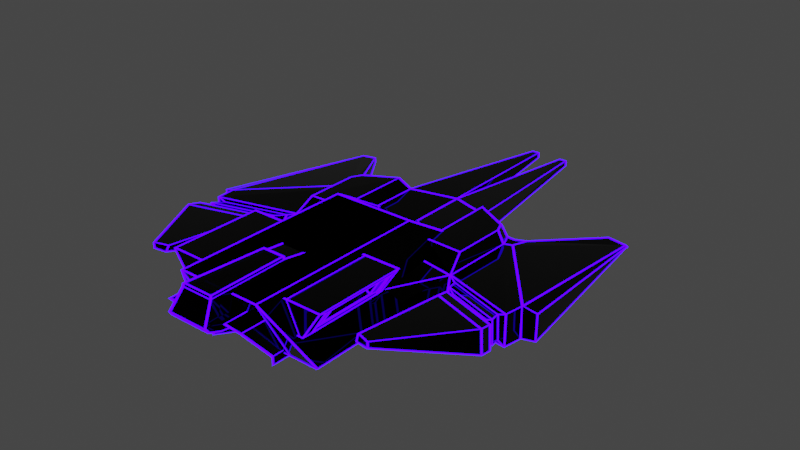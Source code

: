# Source: Spacecraft.blend  (saved by Blender 2.81.16; exported with 4.5.12 LTS)
import bpy
from mathutils import Matrix  # noqa: F401  (used for matrix-valued properties, if any)

bpy.ops.wm.read_factory_settings(use_empty=True)
scene = bpy.context.scene
scene.name = 'Scene'

# ---- collections
col_collection = bpy.data.collections.new('Collection'); scene.collection.children.link(col_collection)

# ---- materials (node trees are filled in below, after node groups)
mat_material = bpy.data.materials.new('Material')
mat_material.alpha_threshold = 0.0
mat_material.use_transparent_shadow = False
mat_material.line_color = (0.0, 0.0, 0.0, 1.0)
mat_material_002 = bpy.data.materials.new('Material.002')
mat_material_002.use_transparent_shadow = False
mat_material_002.use_raytrace_refraction = True
mat_material_002.use_screen_refraction = True
mat_material_002.thickness_mode = 'SLAB'

# ---- material node trees
mat_material.use_nodes = True; mat_material.node_tree.nodes.clear()
_N = mat_material.node_tree.nodes; _L = mat_material.node_tree.links
n0 = _N.new('ShaderNodeOutputMaterial'); n0.name = 'Material Output'; n0.location = (300, 300)
n1 = _N.new('ShaderNodeBsdfPrincipled'); n1.name = 'Principled BSDF'; n1.location = (10, 300)
n1.distribution = 'GGX'
n1.subsurface_method = 'BURLEY'
n1.inputs[0].default_value = (0.00637, 0.00637, 0.00637, 1.0)
n1.inputs[1].default_value = 1.0
n1.inputs[2].default_value = 0.0
n1.inputs[3].default_value = 1.45
n1.inputs[27].default_value = (0.0, 0.0, 0.0, 1.0)
n1.inputs[28].default_value = 1.0
_L.new(n1.outputs[0], n0.inputs[0])
n0.is_active_output = True
mat_material_002.use_nodes = True; mat_material_002.node_tree.nodes.clear()
_N = mat_material_002.node_tree.nodes; _L = mat_material_002.node_tree.links
n0 = _N.new('ShaderNodeOutputMaterial'); n0.name = 'Material Output'; n0.location = (300, 300)
n1 = _N.new('ShaderNodeEmission'); n1.name = 'Emission'; n1.location = (10, 300)
n1.inputs[0].default_value = (0.02499, 0.0, 1.0, 1.0)
n1.inputs[1].default_value = 7.0
_L.new(n1.outputs[0], n0.inputs[0])
n0.is_active_output = True

# ---- world
world_world = bpy.data.worlds.new('World'); scene.world = world_world
world_world.use_nodes = True; world_world.node_tree.nodes.clear()
_N = world_world.node_tree.nodes; _L = world_world.node_tree.links
n0 = _N.new('ShaderNodeOutputWorld'); n0.name = 'World Output'; n0.location = (300, 300)
n1 = _N.new('ShaderNodeBackground'); n1.name = 'Background'; n1.location = (10, 300)
n1.inputs[0].default_value = (0.05088, 0.05088, 0.05088, 1.0)
_L.new(n1.outputs[0], n0.inputs[0])
n0.is_active_output = True
world_world.color = (0.05088, 0.05088, 0.05088)
world_world.use_sun_shadow = False
world_world.sun_shadow_jitter_overblur = 0.0

# ---- meshes
me_cube = bpy.data.meshes.new('Cube')
me_cube.from_pydata([(1.0, 1.041, 1.0), (1.0, 1.041, -1.0), (1.0, -1.0, 1.0), (1.0, -1.0, -1.0), (-1.285, 1.286, 1.292), (-1.062, 1.572, -0.9587), (-1.285, -0.7143, 1.292), (-1.062, -0.991, -0.9587), (-4.919, -1.043, -0.7516), (-4.63, -1.392, -0.4746), (-4.625, -1.416, 1.437), (-4.919, -1.038, 1.634), (-3.007, -1.212, -0.6364), (-2.885, -0.9665, 1.166), (-4.685, 2.488, -0.1529), (-4.693, 2.489, -0.2326), (-4.176, 2.469, 0.05591), (-4.167, 2.469, -0.346), (-1.062, -1.925, -0.9587), (-1.062, -1.925, 0.9908), (1.0, -1.958, 1.0), (1.0, -1.958, -1.0), (-1.62, -1.925, 0.9908), (-1.62, -1.925, -0.9587), (-0.005663, 1.626, -0.9973), (-0.003554, -0.9977, 1.002), (-0.005663, -0.9994, -0.9973), (-0.003554, 1.627, 1.002), (-0.005663, -1.956, 0.9994), (-0.005663, -1.956, -0.9973), (-2.987, 1.168, -0.9361), (-2.572, 1.045, -0.9933), (-2.804, 0.6987, -0.9709), (-3.012, 0.7931, -0.9844), (-2.8, 1.045, -0.9846), (-2.491, 0.8751, 1.206), (-2.922, 1.062, 0.9313), (-2.863, 0.6954, 1.173), (-2.662, 0.6046, 1.245), (-2.701, 0.9012, 1.109), (-5.269, -0.9681, -0.7538), (-4.728, 2.493, -0.2138), (-4.919, -1.038, 1.634), (-5.276, -0.9679, 1.283), (-4.728, 2.493, -0.2261), (-4.685, 2.488, -0.1529), (-0.3933, 4.808, -0.2134), (-0.6067, 4.808, -0.2134), (-0.6067, 4.808, 0.2134), (-0.3933, 4.808, 0.2134), (-1.451, -0.51, 2.385), (-1.451, 1.079, 2.385), (-2.525, -0.5317, 2.385), (-2.545, 0.5373, 2.348), (-2.409, 0.7521, 2.317), (-4.849, -1.421, 1.688), (-4.849, -1.422, -0.6948), (-4.849, -1.422, -0.6948), (-4.849, -1.421, 1.688), (-2.795, -1.163, -0.9079), (-2.637, -0.8804, 1.335), (-4.743, -1.646, -0.2408), (-4.739, -1.67, 1.671), (-3.121, -1.465, -0.4026), (-2.999, -1.22, 1.4), (-4.88, -1.839, -0.07236), (-4.875, -1.863, 1.839), (-3.257, -1.658, -0.2341), (-3.135, -1.413, 1.568), (-4.914, -2.082, 0.1416), (-4.909, -2.107, 2.053), (-3.291, -1.902, -0.02021), (-3.169, -1.657, 1.782), (-3.537, -3.618, 2.251), (-3.536, -3.623, 2.671), (-3.181, -3.578, 2.216), (-3.154, -3.525, 2.611), (-4.568, -1.635, -0.02992), (-4.564, -1.654, 1.449), (-3.313, -1.495, -0.1551), (-3.218, -1.305, 1.239), (-4.674, -1.784, 0.1004), (-4.67, -1.803, 1.579), (-3.418, -1.644, -0.02477), (-3.324, -1.455, 1.37), (1.214, -4.302, 4.007), (0.6713, -1.611, -0.8796), (1.214, -0.7791, 4.007), (0.6061, 0.7262, -1.057), (-1.214, -4.302, 4.007), (-0.6713, -1.611, -0.8796), (-1.214, -0.7791, 4.007), (-0.8197, 0.7262, -1.057), (1.214, -3.666, -0.8796), (1.214, 1.212, -0.8796), (-2.066, 1.212, -0.8796), (-2.066, -3.666, -0.8796), (0.6713, -1.228, -1.681), (0.6061, 0.7262, -1.504), (-0.7933, 0.7262, -1.504), (-0.6713, -1.228, -1.681), (0.6713, 0.7262, -0.8796), (-0.9328, 0.7262, -0.8796), (0.6713, 0.7262, -1.681), (-0.8808, 0.7262, -1.681), (0.6061, -0.246, -1.057), (-0.6061, -0.246, -1.057), (0.6061, -0.246, -1.504), (-0.6061, -0.246, -1.504), (-1.924, -3.641, 1.551), (-2.372, -3.641, 3.411), (-1.924, -2.154, 1.551), (-2.372, -2.154, 3.411), (1.751, -3.787, 1.376), (1.379, -3.787, 3.586), (1.751, -2.008, 1.376), (1.379, -2.008, 3.586), (-1.849, -2.008, 1.376), (-1.849, -3.787, 1.376), (-2.396, -3.787, 3.586), (-2.396, -2.008, 3.586), (-1.947, -2.346, 1.897), (-1.947, -3.45, 1.897), (-2.288, -3.45, 3.287), (-2.288, -2.346, 3.287), (-1.89, -2.154, 1.661), (-1.89, -3.641, 1.661), (-2.345, -3.641, 3.522), (-2.345, -2.154, 3.522), (-1.807, -2.346, 2.15), (-1.807, -3.45, 2.15), (-2.148, -3.45, 3.54), (-2.148, -2.346, 3.54), (-2.396, -3.787, 3.586), (-2.396, -2.008, 3.586), (-0.4494, -4.689, 4.537), (-0.4545, -4.699, 4.329), (-0.537, -0.9563, 2.246), (0.4352, -4.689, 4.537), (0.4402, -4.699, 4.329), (0.5228, -0.9563, 2.246), (-0.335, -3.125, 4.212), (-0.4806, -1.058, 3.167), (0.4664, -1.058, 3.167), (0.3207, -3.125, 4.212), (-0.617, -3.773, 2.037), (-0.581, -4.922, 2.843), (-0.6308, -4.262, 2.053), (-0.6256, -4.655, 2.235), (-0.6026, -4.875, 2.534), (0.5667, -4.922, 2.843), (0.6027, -3.773, 2.037), (0.5883, -4.875, 2.534), (0.6113, -4.655, 2.235), (0.6166, -4.262, 2.053), (-0.3313, -3.132, 4.421), (0.317, -3.132, 4.421), (-1.038, -3.928, -0.6286), (-1.184, -4.603, 2.542), (-1.038, -2.56, -0.6286), (-1.184, -2.481, 2.542), (1.038, -3.928, -0.6286), (1.184, -4.603, 2.542), (1.038, -2.56, -0.6286), (1.184, -2.481, 2.542), (0.5189, -2.56, -0.6286), (0.0, -2.52, -0.5778), (-0.5189, -2.56, -0.6286), (-0.5919, -2.481, 2.542), (0.0, -2.481, 2.542), (0.5919, -2.481, 2.542), (-0.3898, -3.442, -0.4356), (0.0, -3.461, -0.3817), (0.3898, -3.442, -0.4356), (0.4365, -4.516, 2.341), (0.0, -4.516, 2.341), (-0.4365, -4.516, 2.341), (-0.5189, -3.436, -0.6286), (0.0, -3.459, -0.5778), (0.5189, -3.436, -0.6286), (0.5919, -4.572, 2.542), (0.0, -4.566, 2.542), (-0.5919, -4.572, 2.542), (0.0, -3.651, 2.341), (0.0, -3.593, -0.3787), (-0.3918, -3.567, -0.4308), (0.3918, -3.567, -0.4308), (0.4365, -3.651, 2.341), (-0.4365, -3.651, 2.341), (-1.011, -2.575, -1.334), (-1.011, -3.907, -1.334), (-0.5054, -2.575, -1.334), (1.011, -3.907, -1.334), (1.011, -2.575, -1.334), (0.5054, -3.428, -1.334), (0.5054, -2.575, -1.334), (-0.5054, -3.428, -1.334)], [(56, 55), (133, 134)], [(27, 4, 6, 25), (36, 30, 17, 16), (24, 1, 3, 26), (1, 0, 2, 3), (24, 27, 0, 1), (57, 58, 11, 8), (35, 38, 53, 54), (60, 38, 37, 11, 58), (9, 12, 63, 61), (3, 2, 20, 21), (33, 32, 59, 57, 8), (30, 33, 8, 15, 17), (16, 17, 15, 14), (14, 15, 41, 44, 45), (11, 37, 36, 16, 14), (4, 5, 31, 35), (29, 28, 19, 18), (18, 19, 22, 23), (25, 6, 19, 28), (60, 59, 23, 22), (59, 7, 18, 23), (26, 3, 21, 29), (6, 60, 22, 19), (21, 20, 28, 29), (7, 26, 29, 18), (5, 4, 48, 47), (5, 24, 26, 7), (0, 27, 25, 2), (30, 34, 31, 32, 33), (35, 39, 36, 37, 38), (30, 36, 39, 34), (34, 39, 35, 31), (5, 7, 59, 32, 31), (2, 25, 28, 20), (11, 14, 45, 42), (8, 11, 42, 43, 40), (15, 8, 40, 41), (44, 43, 42, 45), (40, 43, 44, 41), (47, 48, 49, 46), (27, 24, 46, 49), (4, 27, 49, 48), (24, 5, 47, 46), (50, 51, 54, 53, 52), (60, 6, 50, 52), (4, 35, 54, 51), (38, 60, 52, 53), (6, 4, 51, 50), (9, 10, 58, 57), (12, 9, 57, 59), (10, 13, 60, 58), (13, 12, 59, 60), (64, 62, 78, 80), (13, 10, 62, 64), (10, 9, 61, 62), (12, 13, 64, 63), (67, 68, 72, 71), (65, 66, 82, 81), (66, 68, 84, 82), (61, 63, 79, 77), (72, 70, 74, 76), (65, 67, 71, 69), (68, 66, 70, 72), (66, 65, 69, 70), (75, 76, 74, 73), (70, 69, 73, 74), (71, 72, 76, 75), (69, 71, 75, 73), (80, 78, 82, 84), (78, 77, 81, 82), (79, 80, 84, 83), (77, 79, 83, 81), (68, 67, 83, 84), (62, 61, 77, 78), (67, 65, 81, 83), (63, 64, 80, 79), (85, 93, 94, 87), (87, 94, 95, 91), (91, 95, 96, 89), (89, 96, 93, 85), (87, 91, 89, 85), (86, 90, 100, 97), (86, 101, 94, 93), (101, 102, 95, 94), (102, 90, 96, 95), (90, 86, 93, 96), (104, 103, 97, 100), (92, 88, 105, 106), (90, 102, 104, 100), (101, 86, 97, 103), (88, 92, 102, 101), (99, 98, 103, 104), (98, 88, 101, 103), (92, 99, 104, 102), (106, 105, 107, 108), (99, 92, 106, 108), (98, 99, 108, 107), (88, 98, 107, 105), (112, 111, 125, 128), (117, 120, 116, 115), (115, 116, 114, 113), (113, 114, 119, 118), (117, 115, 113, 118), (116, 120, 119, 114), (109, 111, 117, 118), (110, 109, 118, 119), (112, 110, 119, 120), (111, 112, 120, 117), (123, 124, 132, 131), (109, 110, 127, 126), (110, 112, 128, 127), (111, 109, 126, 125), (122, 121, 125, 126), (123, 122, 126, 127), (124, 123, 127, 128), (121, 124, 128, 125), (130, 131, 132, 129), (121, 122, 130, 129), (124, 121, 129, 132), (122, 123, 131, 130), (137, 142, 143, 140), (156, 155, 135, 138), (137, 140, 151, 145), (140, 143, 144, 139, 150, 152, 153, 154, 151), (150, 139, 136, 146), (141, 144, 143, 142), (141, 136, 135, 155), (145, 151, 154, 147), (147, 154, 153, 148), (148, 153, 152, 149), (149, 152, 150, 146), (145, 147, 148, 149, 146, 136, 141, 142, 137), (144, 141, 155, 156), (136, 139, 138, 135), (139, 144, 156, 138), (157, 158, 160, 159), (165, 170, 164, 163), (163, 164, 162, 161), (177, 182, 158, 157), (177, 157, 190, 196), (168, 160, 158, 182), (164, 170, 180, 162), (170, 169, 181, 180), (169, 168, 182, 181), (179, 165, 195, 194), (167, 166, 178, 177), (166, 165, 179, 178), (161, 162, 180, 179), (174, 175, 183, 187), (173, 174, 187, 186), (159, 160, 168, 167), (167, 168, 169, 166), (166, 169, 170, 165), (172, 171, 177, 178), (173, 172, 178, 179), (175, 174, 180, 181), (176, 175, 181, 182), (174, 173, 179, 180), (171, 176, 182, 177), (186, 187, 183, 184), (184, 183, 188, 185), (171, 172, 184, 185), (176, 171, 185, 188), (175, 176, 188, 183), (172, 173, 186, 184), (195, 193, 192, 194), (189, 191, 196, 190), (163, 161, 192, 193), (167, 177, 196, 191), (165, 163, 193, 195), (161, 179, 194, 192), (159, 167, 191, 189), (157, 159, 189, 190)])
_uv = me_cube.uv_layers.new(name='UVMap')
_uv.uv.foreach_set('vector', [0.75, 0.5, 0.875, 0.5, 0.875, 0.75, 0.75, 0.75, 0.625, 0.25, 0.375, 0.25, 0.375, 0.25, 0.625, 0.25, 0.25, 0.5, 0.375, 0.5, 0.375, 0.75, 0.25, 0.75, 0.375, 0.5, 0.625, 0.5, 0.625, 0.75, 0.375, 0.75, 0.375, 0.375, 0.625, 0.375, 0.625, 0.5, 0.375, 0.5, 0.375, 0.0, 0.625, 0.0, 0.625, 0.25, 0.375, 0.25, 0.625, 0.25, 0.625, 0.25, 0.625, 0.25, 0.625, 0.25, 0.875, 0.75, 0.875, 0.5334, 0.875, 0.5, 0.875, 0.5, 0.875, 0.75, 0.3996, 1.0, 0.4002, 1.0, 0.4002, 1.0, 0.3996, 1.0, 0.375, 0.75, 0.625, 0.75, 0.625, 0.75, 0.375, 0.75, 0.125, 0.5, 0.125, 0.5334, 0.125, 0.75, 0.125, 0.75, 0.125, 0.5, 0.125, 0.5, 0.125, 0.5, 0.125, 0.5, 0.125, 0.5, 0.125, 0.5, 0.625, 0.25, 0.375, 0.25, 0.375, 0.25, 0.625, 0.25, 0.625, 0.25, 0.375, 0.25, 0.375, 0.25, 0.4707, 0.25, 0.625, 0.25, 0.875, 0.5, 0.875, 0.5, 0.875, 0.5, 0.875, 0.5, 0.875, 0.5, 0.625, 0.25, 0.375, 0.25, 0.375, 0.25, 0.625, 0.25, 0.375, 0.875, 0.625, 0.875, 0.625, 1.0, 0.375, 1.0, 0.375, 1.0, 0.625, 1.0, 0.625, 1.0, 0.375, 1.0, 0.75, 0.75, 0.875, 0.75, 0.875, 0.75, 0.75, 0.75, 0.625, 1.0, 0.375, 1.0, 0.375, 1.0, 0.625, 1.0, 0.125, 0.75, 0.125, 0.75, 0.125, 0.75, 0.125, 0.75, 0.25, 0.75, 0.375, 0.75, 0.375, 0.75, 0.25, 0.75, 0.875, 0.75, 0.875, 0.75, 0.875, 0.75, 0.875, 0.75, 0.375, 0.75, 0.625, 0.75, 0.625, 0.875, 0.375, 0.875, 0.125, 0.75, 0.25, 0.75, 0.25, 0.75, 0.125, 0.75, 0.375, 0.25, 0.625, 0.25, 0.625, 0.25, 0.375, 0.25, 0.125, 0.5, 0.25, 0.5, 0.25, 0.75, 0.125, 0.75, 0.625, 0.5, 0.75, 0.5, 0.75, 0.75, 0.625, 0.75, 0.125, 0.5, 0.125, 0.5, 0.125, 0.5, 0.125, 0.5, 0.125, 0.5, 0.625, 0.25, 0.625, 0.25, 0.6137, 0.25, 0.625, 0.25, 0.625, 0.25, 0.375, 0.25, 0.625, 0.25, 0.6217, 0.25, 0.3783, 0.25, 0.3783, 0.25, 0.6217, 0.25, 0.625, 0.25, 0.375, 0.25, 0.125, 0.5, 0.125, 0.75, 0.125, 0.75, 0.125, 0.5334, 0.125, 0.5, 0.625, 0.75, 0.75, 0.75, 0.75, 0.75, 0.625, 0.75, 0.875, 0.5, 0.875, 0.5, 0.875, 0.5, 0.875, 0.5, 0.375, 0.25, 0.625, 0.25, 0.625, 0.25, 0.5885, 0.25, 0.375, 0.25, 0.125, 0.5, 0.125, 0.5, 0.125, 0.5, 0.125, 0.5, 0.4707, 0.25, 0.5885, 0.25, 0.625, 0.25, 0.625, 0.25, 0.375, 0.25, 0.5885, 0.25, 0.4707, 0.25, 0.375, 0.25, 0.375, 0.25, 0.625, 0.25, 0.625, 0.375, 0.375, 0.375, 0.625, 0.375, 0.375, 0.375, 0.375, 0.375, 0.625, 0.375, 0.875, 0.5, 0.75, 0.5, 0.75, 0.5, 0.875, 0.5, 0.25, 0.5, 0.125, 0.5, 0.125, 0.5, 0.25, 0.5, 0.875, 0.75, 0.875, 0.5, 0.875, 0.5, 0.875, 0.5334, 0.875, 0.75, 0.875, 0.75, 0.875, 0.75, 0.875, 0.75, 0.875, 0.75, 0.625, 0.25, 0.625, 0.25, 0.625, 0.25, 0.625, 0.25, 0.875, 0.5334, 0.875, 0.75, 0.875, 0.75, 0.875, 0.5334, 0.875, 0.75, 0.875, 0.5, 0.875, 0.5, 0.875, 0.75, 0.3996, 1.0, 0.6004, 1.0, 0.625, 1.0, 0.375, 1.0, 0.4002, 1.0, 0.3996, 1.0, 0.375, 1.0, 0.375, 1.0, 0.6004, 1.0, 0.5998, 1.0, 0.625, 1.0, 0.625, 1.0, 0.5998, 1.0, 0.4002, 1.0, 0.375, 1.0, 0.625, 1.0, 0.5998, 1.0, 0.6004, 1.0, 0.6004, 1.0, 0.5998, 1.0, 0.5998, 1.0, 0.6004, 1.0, 0.6004, 1.0, 0.5998, 1.0, 0.6004, 1.0, 0.3996, 1.0, 0.3996, 1.0, 0.6004, 1.0, 0.4002, 1.0, 0.5998, 1.0, 0.5998, 1.0, 0.4002, 1.0, 0.4002, 1.0, 0.5998, 1.0, 0.5998, 1.0, 0.4002, 1.0, 0.3996, 1.0, 0.6004, 1.0, 0.6004, 1.0, 0.3996, 1.0, 0.6004, 1.0, 0.5998, 1.0, 0.5998, 1.0, 0.6004, 1.0, 0.3996, 1.0, 0.4002, 1.0, 0.4002, 1.0, 0.3996, 1.0, 0.5998, 1.0, 0.6004, 1.0, 0.6004, 1.0, 0.5998, 1.0, 0.3996, 1.0, 0.4002, 1.0, 0.4002, 1.0, 0.3996, 1.0, 0.5998, 1.0, 0.6004, 1.0, 0.6004, 1.0, 0.5998, 1.0, 0.6004, 1.0, 0.3996, 1.0, 0.3996, 1.0, 0.6004, 1.0, 0.4002, 1.0, 0.5998, 1.0, 0.6004, 1.0, 0.3996, 1.0, 0.6004, 1.0, 0.3996, 1.0, 0.3996, 1.0, 0.6004, 1.0, 0.4002, 1.0, 0.5998, 1.0, 0.5998, 1.0, 0.4002, 1.0, 0.3996, 1.0, 0.4002, 1.0, 0.4002, 1.0, 0.3996, 1.0, 0.5998, 1.0, 0.6004, 1.0, 0.6004, 1.0, 0.5998, 1.0, 0.6004, 1.0, 0.3996, 1.0, 0.3996, 1.0, 0.6004, 1.0, 0.4002, 1.0, 0.5998, 1.0, 0.5998, 1.0, 0.4002, 1.0, 0.3996, 1.0, 0.4002, 1.0, 0.4002, 1.0, 0.3996, 1.0, 0.5998, 1.0, 0.4002, 1.0, 0.4002, 1.0, 0.5998, 1.0, 0.6004, 1.0, 0.3996, 1.0, 0.3996, 1.0, 0.6004, 1.0, 0.4002, 1.0, 0.3996, 1.0, 0.3996, 1.0, 0.4002, 1.0, 0.4002, 1.0, 0.5998, 1.0, 0.5998, 1.0, 0.4002, 1.0, 0.375, 0.0, 0.625, 0.0, 0.625, 0.25, 0.375, 0.25, 0.375, 0.25, 0.625, 0.25, 0.625, 0.5, 0.375, 0.5, 0.375, 0.5, 0.625, 0.5, 0.625, 0.75, 0.375, 0.75, 0.375, 0.75, 0.625, 0.75, 0.625, 1.0, 0.375, 1.0, 0.125, 0.5, 0.375, 0.5, 0.375, 0.75, 0.125, 0.75, 0.8192, 0.728, 0.6808, 0.728, 0.6808, 0.728, 0.8192, 0.728, 0.8192, 0.728, 0.8192, 0.522, 0.875, 0.5, 0.875, 0.75, 0.8192, 0.522, 0.6808, 0.522, 0.625, 0.5, 0.875, 0.5, 0.6808, 0.522, 0.6808, 0.728, 0.625, 0.75, 0.625, 0.5, 0.6808, 0.728, 0.8192, 0.728, 0.875, 0.75, 0.625, 0.75, 0.6808, 0.522, 0.8192, 0.522, 0.8192, 0.728, 0.6808, 0.728, 0.6876, 0.522, 0.8124, 0.522, 0.8124, 0.522, 0.6876, 0.522, 0.6808, 0.728, 0.6808, 0.522, 0.6808, 0.522, 0.6808, 0.728, 0.8192, 0.522, 0.8192, 0.728, 0.8192, 0.728, 0.8192, 0.522, 0.8124, 0.522, 0.6876, 0.522, 0.6808, 0.522, 0.8192, 0.522, 0.6876, 0.522, 0.8124, 0.522, 0.8192, 0.522, 0.6808, 0.522, 0.8124, 0.522, 0.8124, 0.522, 0.8192, 0.522, 0.8192, 0.522, 0.6876, 0.522, 0.6876, 0.522, 0.6808, 0.522, 0.6808, 0.522, 0.6876, 0.522, 0.8124, 0.522, 0.8124, 0.522, 0.6876, 0.522, 0.6876, 0.522, 0.6876, 0.522, 0.6876, 0.522, 0.6876, 0.522, 0.8124, 0.522, 0.6876, 0.522, 0.6876, 0.522, 0.8124, 0.522, 0.8124, 0.522, 0.8124, 0.522, 0.8124, 0.522, 0.8124, 0.522, 0.6052, 0.2295, 0.3948, 0.2295, 0.3948, 0.2295, 0.6052, 0.2295, 0.375, 0.25, 0.625, 0.25, 0.625, 0.5, 0.375, 0.5, 0.375, 0.5, 0.625, 0.5, 0.625, 0.75, 0.375, 0.75, 0.375, 0.75, 0.625, 0.75, 0.625, 1.0, 0.375, 1.0, 0.125, 0.5, 0.375, 0.5, 0.375, 0.75, 0.125, 0.75, 0.625, 0.5, 0.875, 0.5, 0.875, 0.75, 0.625, 0.75, 0.3948, 0.02048, 0.3948, 0.2295, 0.375, 0.25, 0.375, 0.0, 0.6052, 0.02048, 0.3948, 0.02048, 0.375, 0.0, 0.625, 0.0, 0.6052, 0.2295, 0.6052, 0.02048, 0.625, 0.0, 0.625, 0.25, 0.3948, 0.2295, 0.6052, 0.2295, 0.625, 0.25, 0.375, 0.25, 0.5786, 0.04742, 0.5786, 0.2026, 0.5786, 0.2026, 0.5786, 0.04742, 0.3948, 0.02048, 0.6052, 0.02048, 0.6052, 0.02048, 0.3948, 0.02048, 0.6052, 0.02048, 0.6052, 0.2295, 0.6052, 0.2295, 0.6052, 0.02048, 0.3948, 0.2295, 0.3948, 0.02048, 0.3948, 0.02048, 0.3948, 0.2295, 0.4214, 0.04742, 0.4214, 0.2026, 0.3948, 0.2295, 0.3948, 0.02048, 0.5786, 0.04742, 0.4214, 0.04742, 0.3948, 0.02048, 0.6052, 0.02048, 0.5786, 0.2026, 0.5786, 0.04742, 0.6052, 0.02048, 0.6052, 0.2295, 0.4214, 0.2026, 0.5786, 0.2026, 0.6052, 0.2295, 0.3948, 0.2295, 0.4214, 0.04742, 0.5786, 0.04742, 0.5786, 0.2026, 0.4214, 0.2026, 0.4214, 0.2026, 0.4214, 0.04742, 0.4214, 0.04742, 0.4214, 0.2026, 0.5786, 0.2026, 0.4214, 0.2026, 0.4214, 0.2026, 0.5786, 0.2026, 0.4214, 0.04742, 0.5786, 0.04742, 0.5786, 0.04742, 0.4214, 0.04742, 0.375, 0.25, 0.4889, 0.25, 0.4889, 0.5, 0.375, 0.5, 0.625, 0.6361, 0.875, 0.6361, 0.875, 0.75, 0.625, 0.75, 0.125, 0.5, 0.375, 0.5, 0.375, 0.672, 0.125, 0.672, 0.375, 0.5, 0.4889, 0.5, 0.625, 0.6361, 0.625, 0.75, 0.4499, 0.75, 0.4215, 0.7442, 0.3977, 0.7275, 0.381, 0.702, 0.375, 0.672, 0.4499, 0.75, 0.625, 0.75, 0.625, 1.0, 0.4499, 1.0, 0.875, 0.6361, 0.625, 0.6361, 0.625, 0.5, 0.875, 0.5, 0.625, 0.1139, 0.625, 0.0, 0.625, 0.0, 0.625, 0.1139, 0.125, 0.672, 0.375, 0.672, 0.3751, 0.7011, 0.1249, 0.7011, 0.1249, 0.7011, 0.3751, 0.7011, 0.3729, 0.75, 0.1271, 0.75, 0.375, 0.9979, 0.375, 0.7521, 0.422, 0.7505, 0.422, 0.9995, 0.422, 0.9995, 0.422, 0.7505, 0.4499, 0.75, 0.4499, 1.0, 0.375, 0.07798, 0.381, 0.04798, 0.3977, 0.02246, 0.4215, 0.005754, 0.4499, 0.0, 0.625, 0.0, 0.625, 0.1139, 0.4889, 0.25, 0.375, 0.25, 0.625, 0.6361, 0.875, 0.6361, 0.875, 0.6361, 0.625, 0.6361, 0.625, 1.0, 0.625, 0.75, 0.625, 0.75, 0.625, 1.0, 0.625, 0.75, 0.625, 0.6361, 0.625, 0.6361, 0.625, 0.75, 0.375, 0.0, 0.625, 0.0, 0.625, 0.25, 0.375, 0.25, 0.375, 0.4375, 0.625, 0.4375, 0.625, 0.5, 0.375, 0.5, 0.375, 0.5, 0.625, 0.5, 0.625, 0.75, 0.375, 0.75, 0.375, 0.9375, 0.625, 0.9375, 0.625, 1.0, 0.375, 1.0, 0.375, 0.9375, 0.375, 1.0, 0.375, 1.0, 0.375, 0.9375, 0.8125, 0.5, 0.875, 0.5, 0.875, 0.75, 0.8125, 0.75, 0.625, 0.5, 0.6875, 0.5, 0.6875, 0.75, 0.625, 0.75, 0.6875, 0.5, 0.75, 0.5, 0.75, 0.75, 0.6875, 0.75, 0.75, 0.5, 0.8125, 0.5, 0.8125, 0.75, 0.75, 0.75, 0.3125, 0.75, 0.3125, 0.5, 0.3125, 0.5, 0.3125, 0.75, 0.1875, 0.5, 0.25, 0.5, 0.25, 0.75, 0.1875, 0.75, 0.25, 0.5, 0.3125, 0.5, 0.3125, 0.75, 0.25, 0.75, 0.375, 0.75, 0.625, 0.75, 0.625, 0.8125, 0.375, 0.8125, 0.6086, 0.8289, 0.6086, 0.875, 0.6086, 0.875, 0.6086, 0.8289, 0.3914, 0.8289, 0.6086, 0.8289, 0.6086, 0.8289, 0.3914, 0.8289, 0.375, 0.25, 0.625, 0.25, 0.625, 0.3125, 0.375, 0.3125, 0.375, 0.3125, 0.625, 0.3125, 0.625, 0.375, 0.375, 0.375, 0.375, 0.375, 0.625, 0.375, 0.625, 0.4375, 0.375, 0.4375, 0.3914, 0.875, 0.3914, 0.9211, 0.375, 0.9375, 0.375, 0.875, 0.3914, 0.8289, 0.3914, 0.875, 0.375, 0.875, 0.375, 0.8125, 0.6086, 0.875, 0.6086, 0.8289, 0.625, 0.8125, 0.625, 0.875, 0.6086, 0.9211, 0.6086, 0.875, 0.625, 0.875, 0.625, 0.9375, 0.6086, 0.8289, 0.3914, 0.8289, 0.375, 0.8125, 0.625, 0.8125, 0.3914, 0.9211, 0.6086, 0.9211, 0.625, 0.9375, 0.375, 0.9375, 0.3914, 0.8289, 0.6086, 0.8289, 0.6086, 0.875, 0.3914, 0.875, 0.3914, 0.875, 0.6086, 0.875, 0.6086, 0.9211, 0.3914, 0.9211, 0.3914, 0.9211, 0.3914, 0.875, 0.3914, 0.875, 0.3914, 0.9211, 0.6086, 0.9211, 0.3914, 0.9211, 0.3914, 0.9211, 0.6086, 0.9211, 0.6086, 0.875, 0.6086, 0.9211, 0.6086, 0.9211, 0.6086, 0.875, 0.3914, 0.875, 0.3914, 0.8289, 0.3914, 0.8289, 0.3914, 0.875, 0.3125, 0.5, 0.375, 0.5, 0.375, 0.75, 0.3125, 0.75, 0.125, 0.5, 0.1875, 0.5, 0.1875, 0.75, 0.125, 0.75, 0.375, 0.5, 0.375, 0.75, 0.375, 0.75, 0.375, 0.5, 0.1875, 0.5, 0.1875, 0.75, 0.1875, 0.75, 0.1875, 0.5, 0.375, 0.4375, 0.375, 0.5, 0.375, 0.5, 0.375, 0.4375, 0.375, 0.75, 0.375, 0.8125, 0.375, 0.8125, 0.375, 0.75, 0.375, 0.25, 0.375, 0.3125, 0.375, 0.3125, 0.375, 0.25, 0.375, 0.0, 0.375, 0.25, 0.375, 0.25, 0.375, 0.0])
me_cube.materials.append(mat_material)
me_cube.materials.append(mat_material_002)
me_cube.use_remesh_preserve_volume = False
me_cube.use_remesh_preserve_attributes = False
me_cube.use_mirror_vertex_groups = False
me_cube.update()

# ---- objects
ob_cube = bpy.data.objects.new('Cube', me_cube)

# ---- transforms, parenting, visibility, modifiers, constraints
ob_cube.location = (0.0, 0.0, 0.0)
ob_cube.scale = (0.8447, 1.265, 0.3105)
ob_cube.lock_rotations_4d = False
ob_cube.empty_display_type = 'ARROWS'
ob_cube.lineart.crease_threshold = 0.0
_m = ob_cube.modifiers.new('Mirror', 'MIRROR')
_m = ob_cube.modifiers.new('Wireframe', 'WIREFRAME')
_m.thickness = 0.054
_m.use_replace = False
_m.material_offset = 2

# ---- collection membership
col_collection.objects.link(ob_cube)

# ---- scene / render settings (as saved in the file)
scene.frame_start = 1; scene.frame_end = 250; scene.frame_set(1)
scene.render.engine = 'BLENDER_EEVEE_NEXT'
scene.cycles.use_denoising = False
scene.cycles.samples = 128
scene.cycles.sampling_pattern = 'TABULATED_SOBOL'
scene.cycles.use_adaptive_sampling = False
scene.cycles.use_light_tree = False
scene.eevee.use_raytracing = True
scene.view_settings.view_transform = 'Filmic'
bpy.context.view_layer.update()

# ---- added for rendering (the .blend has no active camera): camera
cam_auto = bpy.data.cameras.new('AutoCamera')
cam_auto.lens = 50.0
cam_auto.sensor_width = 36.0
cam_auto.clip_end = 1000.0
ob_auto_camera = bpy.data.objects.new('AutoCamera', cam_auto)
scene.collection.objects.link(ob_auto_camera)
ob_auto_camera.location = (14.2323, -17.1511, 11.8288)
ob_auto_camera.rotation_euler = (1.09748, -7.21219e-08, 0.694738)
scene.camera = ob_auto_camera
bpy.context.view_layer.update()
